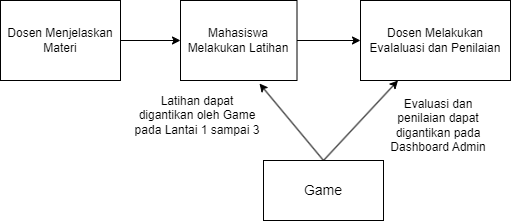

The diagram above was exported from draw.io. Its source (the exported page's mxGraphModel, read from the mxfile embedded in the PNG):
<mxGraphModel dx="1318" dy="541" grid="1" gridSize="10" guides="1" tooltips="1" connect="1" arrows="1" fold="1" page="1" pageScale="1" pageWidth="827" pageHeight="1169" math="0" shadow="0">
  <root>
    <mxCell id="0" />
    <mxCell id="1" parent="0" />
    <mxCell id="8eON6J5FQiFvgld2o6Tk-5" style="edgeStyle=orthogonalEdgeStyle;rounded=0;orthogonalLoop=1;jettySize=auto;html=1;exitX=1;exitY=0.5;exitDx=0;exitDy=0;entryX=0;entryY=0.5;entryDx=0;entryDy=0;" parent="1" source="8eON6J5FQiFvgld2o6Tk-1" target="8eON6J5FQiFvgld2o6Tk-2" edge="1">
      <mxGeometry relative="1" as="geometry" />
    </mxCell>
    <mxCell id="8eON6J5FQiFvgld2o6Tk-1" value="Dosen Menjelaskan Materi" style="rounded=0;whiteSpace=wrap;html=1;" parent="1" vertex="1">
      <mxGeometry x="30" y="240" width="120" height="80" as="geometry" />
    </mxCell>
    <mxCell id="8eON6J5FQiFvgld2o6Tk-6" style="edgeStyle=orthogonalEdgeStyle;rounded=0;orthogonalLoop=1;jettySize=auto;html=1;exitX=1;exitY=0.5;exitDx=0;exitDy=0;" parent="1" source="8eON6J5FQiFvgld2o6Tk-2" target="8eON6J5FQiFvgld2o6Tk-3" edge="1">
      <mxGeometry relative="1" as="geometry" />
    </mxCell>
    <mxCell id="8eON6J5FQiFvgld2o6Tk-2" value="Mahasiswa Melakukan Latihan" style="rounded=0;whiteSpace=wrap;html=1;" parent="1" vertex="1">
      <mxGeometry x="210" y="240" width="116.5" height="80" as="geometry" />
    </mxCell>
    <mxCell id="8eON6J5FQiFvgld2o6Tk-3" value="Dosen Melakukan Evalaluasi dan Penilaian" style="rounded=0;whiteSpace=wrap;html=1;" parent="1" vertex="1">
      <mxGeometry x="390" y="240" width="150" height="80" as="geometry" />
    </mxCell>
    <mxCell id="8eON6J5FQiFvgld2o6Tk-8" value="&lt;font style=&quot;font-size: 14px;&quot;&gt;Game&lt;/font&gt;" style="rounded=0;whiteSpace=wrap;html=1;" parent="1" vertex="1">
      <mxGeometry x="293" y="400" width="120" height="60" as="geometry" />
    </mxCell>
    <mxCell id="8eON6J5FQiFvgld2o6Tk-9" value="" style="endArrow=classic;html=1;rounded=0;exitX=0.5;exitY=0;exitDx=0;exitDy=0;entryX=0.678;entryY=1.038;entryDx=0;entryDy=0;entryPerimeter=0;" parent="1" source="8eON6J5FQiFvgld2o6Tk-8" target="8eON6J5FQiFvgld2o6Tk-2" edge="1">
      <mxGeometry width="50" height="50" relative="1" as="geometry">
        <mxPoint x="430" y="400" as="sourcePoint" />
        <mxPoint x="480" y="350" as="targetPoint" />
      </mxGeometry>
    </mxCell>
    <mxCell id="8eON6J5FQiFvgld2o6Tk-11" value="Latihan dapat digantikan oleh Game pada Lantai 1 sampai 3" style="text;html=1;align=center;verticalAlign=middle;whiteSpace=wrap;rounded=0;" parent="1" vertex="1">
      <mxGeometry x="161.25" y="310" width="131.75" height="90" as="geometry" />
    </mxCell>
    <mxCell id="hPN1Kjeh4t1sL5qKdAIn-2" value="" style="endArrow=classic;html=1;rounded=0;exitX=0.5;exitY=0;exitDx=0;exitDy=0;entryX=0.25;entryY=1;entryDx=0;entryDy=0;" edge="1" parent="1" source="8eON6J5FQiFvgld2o6Tk-8" target="8eON6J5FQiFvgld2o6Tk-3">
      <mxGeometry width="50" height="50" relative="1" as="geometry">
        <mxPoint x="535" y="455" as="sourcePoint" />
        <mxPoint x="649" y="330" as="targetPoint" />
      </mxGeometry>
    </mxCell>
    <mxCell id="hPN1Kjeh4t1sL5qKdAIn-3" value="Evaluasi dan penilaian dapat digantikan pada Dashboard Admin" style="text;html=1;align=center;verticalAlign=middle;whiteSpace=wrap;rounded=0;" vertex="1" parent="1">
      <mxGeometry x="413" y="330" width="110" height="70" as="geometry" />
    </mxCell>
  </root>
</mxGraphModel>